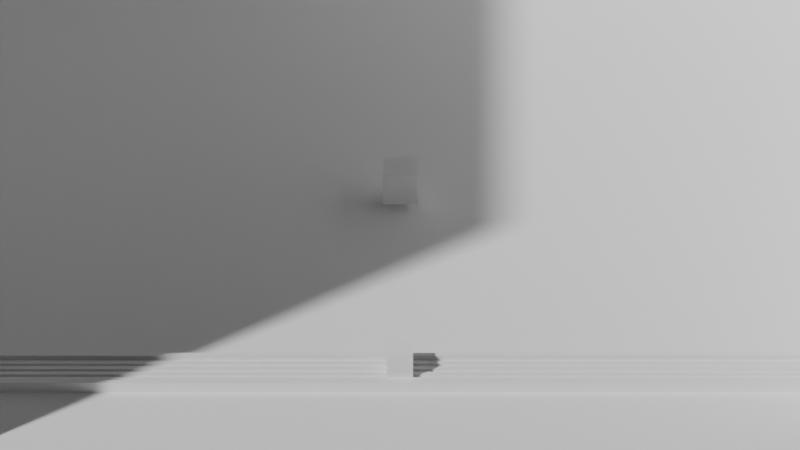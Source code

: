 # Source: LEVEL_BLENDER.blend  (saved by Blender 2.80.75; exported with 4.5.12 LTS)
import bpy
from mathutils import Matrix  # noqa: F401  (used for matrix-valued properties, if any)

bpy.ops.wm.read_factory_settings(use_empty=True)
scene = bpy.context.scene
scene.name = 'Scene'

# ---- collections
col_collection = bpy.data.collections.new('Collection'); scene.collection.children.link(col_collection)

# ---- materials (node trees are filled in below, after node groups)
mat_material = bpy.data.materials.new('Material')
mat_material.alpha_threshold = 0.0
mat_material.use_transparent_shadow = False
mat_material.line_color = (0.0, 0.0, 0.0, 1.0)

# ---- material node trees
mat_material.use_nodes = True; mat_material.node_tree.nodes.clear()
_N = mat_material.node_tree.nodes; _L = mat_material.node_tree.links
n0 = _N.new('ShaderNodeOutputMaterial'); n0.name = 'Material Output'; n0.location = (300, 300)
n1 = _N.new('ShaderNodeBsdfPrincipled'); n1.name = 'Principled BSDF'; n1.location = (10, 300)
n1.distribution = 'GGX'
n1.subsurface_method = 'BURLEY'
n1.inputs[2].default_value = 0.4
n1.inputs[3].default_value = 1.45
n1.inputs[27].default_value = (0.0, 0.0, 0.0, 1.0)
n1.inputs[28].default_value = 1.0
_L.new(n1.outputs[0], n0.inputs[0])
n0.is_active_output = True

# ---- world
world_world = bpy.data.worlds.new('World'); scene.world = world_world
world_world.use_nodes = True; world_world.node_tree.nodes.clear()
_N = world_world.node_tree.nodes; _L = world_world.node_tree.links
n0 = _N.new('ShaderNodeOutputWorld'); n0.name = 'World Output'; n0.location = (300, 300)
n1 = _N.new('ShaderNodeBackground'); n1.name = 'Background'; n1.location = (10, 300)
n1.inputs[0].default_value = (0.05088, 0.05088, 0.05088, 1.0)
_L.new(n1.outputs[0], n0.inputs[0])
n0.is_active_output = True
world_world.color = (0.05088, 0.05088, 0.05088)
world_world.use_sun_shadow = False
world_world.sun_shadow_jitter_overblur = 0.0

# ---- cameras
cam_camera = bpy.data.cameras.new('Camera')
cam_camera.type = 'ORTHO'
cam_camera.clip_start = 0.001
cam_camera.clip_end = 100.0
cam_camera.lens = 46.0
cam_camera.ortho_scale = 14.01
cam_camera.shift_y = 0.26

# ---- meshes
me_cube = bpy.data.meshes.new('Cube')
me_cube.from_pydata([(1.0, 8.0, -0.9), (1.0, 8.0, -1.0), (1.0, -8.0, -0.9), (1.0, -8.0, -1.0), (0.0, 8.0, -0.9), (0.0, 8.0, -1.0), (0.0, -8.0, -0.9), (0.0, -8.0, -1.0), (0.9091, 8.0, -1.0), (0.8182, 8.0, -1.0), (0.7273, 8.0, -1.0), (0.6364, 8.0, -1.0), (0.5455, 8.0, -1.0), (0.4545, 8.0, -1.0), (0.3636, 8.0, -1.0), (0.2727, 8.0, -1.0), (0.1818, 8.0, -1.0), (0.09091, 8.0, -1.0), (0.9091, -8.0, -0.9), (0.8182, -8.0, -0.9), (0.7273, -8.0, -0.9), (0.6364, -8.0, -0.9), (0.5455, -8.0, -0.9), (0.4545, -8.0, -0.9), (0.3636, -8.0, -0.9), (0.2727, -8.0, -0.9), (0.1818, -8.0, -0.9), (0.09091, -8.0, -0.9), (0.09091, -8.0, -1.0), (0.1818, -8.0, -1.0), (0.2727, -8.0, -1.0), (0.3636, -8.0, -1.0), (0.4545, -8.0, -1.0), (0.5455, -8.0, -1.0), (0.6364, -8.0, -1.0), (0.7273, -8.0, -1.0), (0.8182, -8.0, -1.0), (0.9091, -8.0, -1.0), (0.09091, 8.0, -0.9), (0.1818, 8.0, -0.9), (0.2727, 8.0, -0.9), (0.3636, 8.0, -0.9), (0.4545, 8.0, -0.9), (0.5455, 8.0, -0.9), (0.6364, 8.0, -0.9), (0.7273, 8.0, -0.9), (0.8182, 8.0, -0.9), (0.9091, 8.0, -0.9), (0.09091, -8.0, -0.9), (0.0, -8.0, -0.9), (1.0, 8.0, -0.9), (1.0, -8.0, -0.9), (0.0, 8.0, -0.9), (0.9091, 8.0, -0.9), (0.9091, -8.0, -0.9), (0.09091, 8.0, -0.9), (1.0, 8.0, -0.8), (1.0, -8.0, -0.8), (0.9091, 8.0, -0.8), (0.9091, -8.0, -0.8), (0.09091, -8.0, -0.8), (0.0, -8.0, -0.8), (0.0, 8.0, -0.8), (0.09091, 8.0, -0.8), (0.8182, -8.0, -0.85), (0.7273, -8.0, -0.85), (0.6364, -8.0, -0.85), (0.5455, -8.0, -0.85), (0.4545, -8.0, -0.85), (0.3636, -8.0, -0.85), (0.2727, -8.0, -0.85), (0.1818, -8.0, -0.85), (0.1818, 8.0, -0.85), (0.2727, 8.0, -0.85), (0.3636, 8.0, -0.85), (0.4545, 8.0, -0.85), (0.5455, 8.0, -0.85), (0.6364, 8.0, -0.85), (0.7273, 8.0, -0.85), (0.8182, 8.0, -0.85)], [], [(47, 18, 54, 53), (28, 27, 6, 7), (7, 6, 4, 5), (8, 1, 3, 37), (1, 0, 2, 3), (8, 47, 0, 1), (5, 4, 38, 17), (17, 38, 39, 16), (16, 39, 40, 15), (15, 40, 41, 14), (14, 41, 42, 13), (13, 42, 43, 12), (12, 43, 44, 11), (11, 44, 45, 10), (10, 45, 46, 9), (9, 46, 47, 8), (5, 17, 28, 7), (17, 16, 29, 28), (16, 15, 30, 29), (15, 14, 31, 30), (14, 13, 32, 31), (13, 12, 33, 32), (12, 11, 34, 33), (11, 10, 35, 34), (10, 9, 36, 35), (9, 8, 37, 36), (3, 2, 18, 37), (37, 18, 19, 36), (36, 19, 20, 35), (35, 20, 21, 34), (34, 21, 22, 33), (33, 22, 23, 32), (32, 23, 24, 31), (31, 24, 25, 30), (30, 25, 26, 29), (29, 26, 27, 28), (2, 0, 50, 51), (47, 46, 19, 18), (21, 44, 77, 66), (45, 44, 21, 20), (44, 43, 76, 77), (43, 42, 23, 22), (45, 20, 65, 78), (41, 40, 25, 24), (20, 19, 64, 65), (39, 38, 27, 26), (52, 49, 61, 62), (54, 51, 57, 59), (27, 38, 55, 48), (0, 47, 53, 50), (6, 27, 48, 49), (18, 2, 51, 54), (38, 4, 52, 55), (4, 6, 49, 52), (56, 58, 59, 57), (50, 53, 58, 56), (51, 50, 56, 57), (53, 54, 59, 58), (63, 62, 61, 60), (49, 48, 60, 61), (48, 55, 63, 60), (55, 52, 62, 63), (79, 78, 65, 64), (77, 76, 67, 66), (75, 74, 69, 68), (73, 72, 71, 70), (22, 21, 66, 67), (43, 22, 67, 76), (46, 45, 78, 79), (23, 42, 75, 68), (24, 23, 68, 69), (41, 24, 69, 74), (40, 39, 72, 73), (25, 40, 73, 70), (26, 25, 70, 71), (39, 26, 71, 72), (19, 46, 79, 64), (42, 41, 74, 75)])
_uv = me_cube.uv_layers.new(name='UVMap')
_uv.uv.foreach_set('vector', [0.3977, 0.0, 0.3977, 0.25, 0.3977, 0.25, 0.3977, 0.0, 0.375, 0.4773, 0.625, 0.4773, 0.625, 0.5, 0.375, 0.5, 0.375, 0.5, 0.625, 0.5, 0.625, 0.75, 0.375, 0.75, 0.6023, 0.75, 0.625, 0.75, 0.625, 1.0, 0.6023, 1.0, 0.125, 0.5, 0.375, 0.5, 0.375, 0.75, 0.125, 0.75, 0.625, 0.7273, 0.875, 0.7273, 0.875, 0.75, 0.625, 0.75, 0.625, 0.5, 0.875, 0.5, 0.875, 0.5227, 0.625, 0.5227, 0.625, 0.5227, 0.875, 0.5227, 0.875, 0.5455, 0.625, 0.5455, 0.625, 0.5455, 0.875, 0.5455, 0.875, 0.5682, 0.625, 0.5682, 0.625, 0.5682, 0.875, 0.5682, 0.875, 0.5909, 0.625, 0.5909, 0.625, 0.5909, 0.875, 0.5909, 0.875, 0.6136, 0.625, 0.6136, 0.625, 0.6136, 0.875, 0.6136, 0.875, 0.6364, 0.625, 0.6364, 0.625, 0.6364, 0.875, 0.6364, 0.875, 0.6591, 0.625, 0.6591, 0.625, 0.6591, 0.875, 0.6591, 0.875, 0.6818, 0.625, 0.6818, 0.625, 0.6818, 0.875, 0.6818, 0.875, 0.7045, 0.625, 0.7045, 0.625, 0.7045, 0.875, 0.7045, 0.875, 0.7273, 0.625, 0.7273, 0.375, 0.75, 0.3977, 0.75, 0.3977, 1.0, 0.375, 1.0, 0.3977, 0.75, 0.4205, 0.75, 0.4205, 1.0, 0.3977, 1.0, 0.4205, 0.75, 0.4432, 0.75, 0.4432, 1.0, 0.4205, 1.0, 0.4432, 0.75, 0.4659, 0.75, 0.4659, 1.0, 0.4432, 1.0, 0.4659, 0.75, 0.4886, 0.75, 0.4886, 1.0, 0.4659, 1.0, 0.4886, 0.75, 0.5114, 0.75, 0.5114, 1.0, 0.4886, 1.0, 0.5114, 0.75, 0.5341, 0.75, 0.5341, 1.0, 0.5114, 1.0, 0.5341, 0.75, 0.5568, 0.75, 0.5568, 1.0, 0.5341, 1.0, 0.5568, 0.75, 0.5795, 0.75, 0.5795, 1.0, 0.5568, 1.0, 0.5795, 0.75, 0.6023, 0.75, 0.6023, 1.0, 0.5795, 1.0, 0.375, 0.25, 0.625, 0.25, 0.625, 0.2727, 0.375, 0.2727, 0.375, 0.2727, 0.625, 0.2727, 0.625, 0.2955, 0.375, 0.2955, 0.375, 0.2955, 0.625, 0.2955, 0.625, 0.3182, 0.375, 0.3182, 0.375, 0.3182, 0.625, 0.3182, 0.625, 0.3409, 0.375, 0.3409, 0.375, 0.3409, 0.625, 0.3409, 0.625, 0.3636, 0.375, 0.3636, 0.375, 0.3636, 0.625, 0.3636, 0.625, 0.3864, 0.375, 0.3864, 0.375, 0.3864, 0.625, 0.3864, 0.625, 0.4091, 0.375, 0.4091, 0.375, 0.4091, 0.625, 0.4091, 0.625, 0.4318, 0.375, 0.4318, 0.375, 0.4318, 0.625, 0.4318, 0.625, 0.4545, 0.375, 0.4545, 0.375, 0.4545, 0.625, 0.4545, 0.625, 0.4773, 0.375, 0.4773, 0.375, 0.75, 0.375, 0.5, 0.375, 0.5, 0.375, 0.75, 0.3977, 0.0, 0.4205, 0.0, 0.4205, 0.25, 0.3977, 0.25, 0.4659, 0.25, 0.4659, 0.0, 0.4659, 0.0, 0.4659, 0.25, 0.4432, 0.0, 0.4659, 0.0, 0.4659, 0.25, 0.4432, 0.25, 0.875, 0.6591, 0.875, 0.6364, 0.875, 0.6364, 0.875, 0.6591, 0.4886, 0.0, 0.5114, 0.0, 0.5114, 0.25, 0.4886, 0.25, 0.4432, 0.0, 0.4432, 0.25, 0.4432, 0.25, 0.4432, 0.0, 0.5341, 0.0, 0.5568, 0.0, 0.5568, 0.25, 0.5341, 0.25, 0.625, 0.3182, 0.625, 0.2955, 0.625, 0.2955, 0.625, 0.3182, 0.5795, 0.0, 0.6023, 0.0, 0.6023, 0.25, 0.5795, 0.25, 0.625, 0.75, 0.625, 0.5, 0.625, 0.5, 0.625, 0.75, 0.625, 0.2727, 0.625, 0.25, 0.625, 0.25, 0.625, 0.2727, 0.6023, 0.25, 0.6023, 0.0, 0.6023, 0.0, 0.6023, 0.25, 0.875, 0.75, 0.875, 0.7273, 0.875, 0.7273, 0.875, 0.75, 0.625, 0.5, 0.625, 0.4773, 0.625, 0.4773, 0.625, 0.5, 0.625, 0.2727, 0.625, 0.25, 0.625, 0.25, 0.625, 0.2727, 0.875, 0.5227, 0.875, 0.5, 0.875, 0.5, 0.875, 0.5227, 0.625, 0.75, 0.625, 0.5, 0.625, 0.5, 0.625, 0.75, 0.375, 0.0, 0.3977, 0.0, 0.3977, 0.25, 0.375, 0.25, 0.875, 0.75, 0.875, 0.7273, 0.875, 0.7273, 0.875, 0.75, 0.375, 0.75, 0.375, 0.5, 0.375, 0.5, 0.375, 0.75, 0.3977, 0.0, 0.3977, 0.25, 0.3977, 0.25, 0.3977, 0.0, 0.6023, 0.0, 0.625, 0.0, 0.625, 0.25, 0.6023, 0.25, 0.625, 0.5, 0.625, 0.4773, 0.625, 0.4773, 0.625, 0.5, 0.6023, 0.25, 0.6023, 0.0, 0.6023, 0.0, 0.6023, 0.25, 0.875, 0.5227, 0.875, 0.5, 0.875, 0.5, 0.875, 0.5227, 0.4205, 0.0, 0.4432, 0.0, 0.4432, 0.25, 0.4205, 0.25, 0.4659, 0.0, 0.4886, 0.0, 0.4886, 0.25, 0.4659, 0.25, 0.5114, 0.0, 0.5341, 0.0, 0.5341, 0.25, 0.5114, 0.25, 0.5568, 0.0, 0.5795, 0.0, 0.5795, 0.25, 0.5568, 0.25, 0.625, 0.3636, 0.625, 0.3409, 0.625, 0.3409, 0.625, 0.3636, 0.4886, 0.0, 0.4886, 0.25, 0.4886, 0.25, 0.4886, 0.0, 0.875, 0.7045, 0.875, 0.6818, 0.875, 0.6818, 0.875, 0.7045, 0.5114, 0.25, 0.5114, 0.0, 0.5114, 0.0, 0.5114, 0.25, 0.625, 0.4091, 0.625, 0.3864, 0.625, 0.3864, 0.625, 0.4091, 0.5341, 0.0, 0.5341, 0.25, 0.5341, 0.25, 0.5341, 0.0, 0.875, 0.5682, 0.875, 0.5455, 0.875, 0.5455, 0.875, 0.5682, 0.5568, 0.25, 0.5568, 0.0, 0.5568, 0.0, 0.5568, 0.25, 0.625, 0.4545, 0.625, 0.4318, 0.625, 0.4318, 0.625, 0.4545, 0.5795, 0.0, 0.5795, 0.25, 0.5795, 0.25, 0.5795, 0.0, 0.4205, 0.25, 0.4205, 0.0, 0.4205, 0.0, 0.4205, 0.25, 0.875, 0.6136, 0.875, 0.5909, 0.875, 0.5909, 0.875, 0.6136])
me_cube.materials.append(mat_material)
me_cube.use_remesh_preserve_volume = False
me_cube.use_remesh_preserve_attributes = False
me_cube.use_mirror_vertex_groups = False
me_cube.update()
me_plane = bpy.data.meshes.new('Plane')
me_plane.from_pydata([(0.8189, -0.9493, 0.06224), (0.8189, -0.9986, 0.06224), (0.8189, -0.9986, 0.8406), (0.9746, -0.9986, 0.8406), (-3.0, -1.0, 0.0), (1.0, -1.0, 0.0), (-3.0, 1.0, 0.0), (1.0, 1.0, 0.0), (-3.0, -0.9706, 0.0), (1.0, -0.9706, 0.0), (1.0, 0.9706, 0.0), (-3.0, 0.9706, 0.0), (-3.0, -1.0, 10.0), (1.0, -1.0, 10.0), (1.0, 1.0, 10.0), (-3.0, 1.0, 10.0), (1.0, 0.9706, 10.0), (1.0, -0.9706, 10.0), (-3.0, -0.9706, 10.0), (-3.0, 0.9706, 10.0), (0.9757, 1.0, 0.8406), (0.9757, 0.9706, 0.8406), (0.9757, 0.9706, 0.06224), (0.9757, 1.0, 0.06224), (0.8201, 0.9706, 0.06224), (0.8201, 1.0, 0.06224), (0.8201, 0.9706, 0.8406), (0.8201, 1.0, 0.8406), (0.9746, -0.9706, 0.8406), (0.9746, -0.9706, 0.06224), (0.8189, -0.9706, 0.06224), (0.8189, -0.9706, 0.8406), (0.9746, -1.0, 0.8406), (0.8979, -0.9986, 0.8406), (0.9746, -1.0, 0.06224), (0.8956, -0.9986, 0.06224), (0.9404, -0.9706, 0.06224), (0.8189, -1.0, 0.06224), (0.8189, -0.9986, 0.4573), (0.8189, -0.9706, 0.2331), (0.8189, -1.0, 0.8406), (0.9746, -0.9706, 0.6697), (0.9746, -0.9986, 0.4455), (-2.94, 0.9706, 9.959), (-2.94, -0.9706, 9.959), (0.8531, -0.9706, 0.8406), (-3.0, -0.9706, 9.959), (0.9746, -1.0, 0.4347), (0.8189, -1.0, 0.4682), (0.8934, -1.0, 0.06224), (0.9001, -1.0, 0.8406), (-2.94, -0.9706, 0.0), (-2.94, 0.9706, 0.0), (-3.0, 0.9706, 9.959)], [(35, 36), (39, 38), (35, 1), (33, 3), (32, 40), (37, 34), (32, 34), (39, 0), (33, 45), (42, 41), (38, 48)], [(51, 52, 43, 44), (51, 9, 10, 52), (11, 8, 46, 53), (5, 9, 17, 13), (6, 11, 19, 15), (19, 16, 14, 15), (12, 13, 17, 18), (11, 24, 26, 21, 10, 16, 19), (8, 4, 12, 18), (10, 7, 14, 16), (7, 23, 20, 27, 6, 15, 14), (9, 29, 41, 28, 45, 31, 8, 18, 17), (4, 37, 48, 40, 50, 32, 5, 13, 12), (23, 22, 21, 20), (24, 25, 27, 26), (10, 21, 22, 24, 11, 52), (6, 27, 25, 23, 7), (25, 24, 22, 23), (20, 21, 26, 27), (8, 31, 39, 30, 36, 29, 9, 51), (38, 2, 31, 39, 30, 1), (5, 32, 47, 34, 49, 37, 4), (8, 51, 44, 46), (46, 44, 43, 53), (52, 11, 53, 43)])
_uv = me_plane.uv_layers.new(name='UVMap')
_uv.uv.foreach_set('vector', [0.01508, 0.01469, 0.01508, 0.9853, 0.01508, 0.9853, 0.01508, 0.01469, 0.01508, 0.01469, 1.0, 0.01469, 1.0, 0.9853, 0.01508, 0.9853, 0.0, 0.0, 0.0, 0.0, 0.0, 0.0, 0.0, 0.0, 0.0, 0.0, 0.0, 0.0, 0.0, 0.0, 0.0, 0.0, 0.0, 0.0, 0.0, 0.0, 0.0, 0.0, 0.0, 0.0, 0.0, 0.9853, 1.0, 0.9853, 1.0, 1.0, 0.0, 1.0, 0.0, 0.0, 1.0, 0.0, 1.0, 0.01469, 0.0, 0.01469, 0.0, 0.9853, 0.9538, 0.9853, 0.9503, 0.9853, 0.9932, 0.9853, 1.0, 0.9853, 1.0, 0.9853, 0.0, 0.9853, 0.0, 0.0, 0.0, 0.0, 0.0, 0.0, 0.0, 0.0, 0.0, 0.0, 0.0, 0.0, 0.0, 0.0, 0.0, 0.0, 0.0, 0.0, 0.0, 0.0, 0.0, 0.0, 0.0, 0.0, 0.0, 0.0, 0.0, 0.0, 0.0, 0.0, 1.0, 0.01469, 0.9932, 0.01469, 0.993, 0.01469, 0.9929, 0.01469, 0.9594, 0.01469, 0.95, 0.01469, 0.0, 0.01469, 0.0, 0.01469, 1.0, 0.01469, 0.0, 0.0, 0.0, 0.0, 0.0, 0.0, 0.0, 0.0, 0.0, 0.0, 0.0, 0.0, 0.0, 0.0, 0.0, 0.0, 0.0, 0.0, 0.375, 0.5782, 0.375, 0.6537, 0.625, 0.6537, 0.625, 0.5782, 0.375, 0.09631, 0.375, 0.1718, 0.625, 0.1718, 0.625, 0.09631, 1.0, 0.9853, 0.9932, 0.9853, 0.9935, 0.9853, 0.9538, 0.9853, 0.0, 0.9853, 0.01508, 0.9853, 0.0, 0.0, 0.0, 0.0, 0.0, 0.0, 0.0, 0.0, 0.0, 0.0, 0.125, 0.5782, 0.125, 0.6537, 0.375, 0.6537, 0.375, 0.5782, 0.625, 0.5782, 0.625, 0.6537, 0.875, 0.6537, 0.875, 0.5782, 0.0, 0.01469, 0.95, 0.01469, 0.9527, 0.01469, 0.9535, 0.01469, 0.9845, 0.01469, 0.9932, 0.01469, 1.0, 0.01469, 0.01508, 0.01469, 0.5019, 0.1231, 0.625, 0.1231, 0.625, 0.1951, 0.4299, 0.1951, 0.375, 0.1951, 0.375, 0.1231, 0.0, 0.0, 0.0, 0.0, 0.0, 0.0, 0.0, 0.0, 0.0, 0.0, 0.0, 0.0, 0.0, 0.0, 0.0, 0.01469, 0.01508, 0.01469, 0.01508, 0.01469, 0.0, 0.01469, 0.0, 0.01469, 0.01508, 0.01469, 0.01508, 0.9853, 0.0, 0.9853, 0.01508, 0.9853, 0.0, 0.9853, 0.0, 0.9853, 0.01508, 0.9853])
me_plane.use_remesh_preserve_volume = False
me_plane.use_remesh_preserve_attributes = False
me_plane.use_mirror_vertex_groups = False
me_plane.update()
me_cube_001 = bpy.data.meshes.new('Cube.001')
me_cube_001.from_pydata([(-1.0, -1.0, -1.0), (-1.0, -1.0, 1.0), (-1.0, 1.0, -1.0), (-1.0, 1.0, 1.0), (1.0, -1.0, -1.0), (1.0, -1.0, 1.0), (1.0, 1.0, -1.0), (1.0, 1.0, 1.0)], [], [(0, 1, 3, 2), (2, 3, 7, 6), (6, 7, 5, 4), (4, 5, 1, 0), (2, 6, 4, 0), (7, 3, 1, 5)])
_uv = me_cube_001.uv_layers.new(name='UVMap')
_uv.uv.foreach_set('vector', [0.375, 0.0, 0.625, 0.0, 0.625, 0.25, 0.375, 0.25, 0.375, 0.25, 0.625, 0.25, 0.625, 0.5, 0.375, 0.5, 0.375, 0.5, 0.625, 0.5, 0.625, 0.75, 0.375, 0.75, 0.375, 0.75, 0.625, 0.75, 0.625, 1.0, 0.375, 1.0, 0.125, 0.5, 0.375, 0.5, 0.375, 0.75, 0.125, 0.75, 0.625, 0.5, 0.875, 0.5, 0.875, 0.75, 0.625, 0.75])
me_cube_001.use_remesh_preserve_volume = False
me_cube_001.use_remesh_preserve_attributes = False
me_cube_001.use_mirror_vertex_groups = False
me_cube_001.update()
me_cube_005 = bpy.data.meshes.new('Cube.005')
me_cube_005.from_pydata([(-1.0, -1.0, -1.0), (-1.0, -1.0, 1.0), (-1.0, 1.0, -1.0), (-1.0, 1.0, 1.0), (1.0, -1.0, -1.0), (1.0, -1.0, 1.0), (1.0, 1.0, -1.0), (1.0, 1.0, 1.0)], [], [(0, 1, 3, 2), (2, 3, 7, 6), (6, 7, 5, 4), (4, 5, 1, 0), (2, 6, 4, 0), (7, 3, 1, 5)])
_uv = me_cube_005.uv_layers.new(name='UVMap')
_uv.uv.foreach_set('vector', [0.375, 0.0, 0.625, 0.0, 0.625, 0.25, 0.375, 0.25, 0.375, 0.25, 0.625, 0.25, 0.625, 0.5, 0.375, 0.5, 0.375, 0.5, 0.625, 0.5, 0.625, 0.75, 0.375, 0.75, 0.375, 0.75, 0.625, 0.75, 0.625, 1.0, 0.375, 1.0, 0.125, 0.5, 0.375, 0.5, 0.375, 0.75, 0.125, 0.75, 0.625, 0.5, 0.875, 0.5, 0.875, 0.75, 0.625, 0.75])
me_cube_005.use_remesh_preserve_volume = False
me_cube_005.use_remesh_preserve_attributes = False
me_cube_005.use_mirror_vertex_groups = False
me_cube_005.update()

# ---- objects
ob_cube = bpy.data.objects.new('Cube', me_cube)
ob_camera = bpy.data.objects.new('Camera', cam_camera)
ob_plane = bpy.data.objects.new('Plane', me_plane)
ob_cube_001 = bpy.data.objects.new('Cube.001', me_cube_001)
ob_cube_002 = bpy.data.objects.new('Cube.002', me_cube_005)

# ---- transforms, parenting, visibility, modifiers, constraints
ob_cube.location = (1.979, 0.0, 1.0)
ob_cube.lock_rotations_4d = False
ob_cube.empty_display_type = 'ARROWS'
ob_cube.lineart.crease_threshold = 0.0
ob_camera.location = (5.138, 0.0, 0.5)
ob_camera.rotation_euler = (1.018, 0.0, 1.571)
ob_camera.lock_rotations_4d = False
ob_camera.empty_display_type = 'ARROWS'
ob_camera.color = (0.0, 0.0, 0.0, 0.0)
ob_camera.display_type = 'WIRE'
ob_camera.lineart.crease_threshold = 0.0
ob_plane.location = (0.0, 0.0, 0.0)
ob_plane.scale = (5.0, 8.0, 1.0)
ob_plane.lineart.crease_threshold = 0.0
ob_cube_001.location = (2.489, 0.0, 0.3807)
ob_cube_001.scale = (0.2286, 0.2286, 0.2286)
ob_cube_001.lineart.crease_threshold = 0.0
ob_cube_002.location = (-3.354, 0.0, 0.4514)
ob_cube_002.scale = (0.2981, 0.2981, 0.2981)
ob_cube_002.lineart.crease_threshold = 0.0

# ---- collection membership
col_collection.objects.link(ob_cube)
col_collection.objects.link(ob_camera)
col_collection.objects.link(ob_plane)
col_collection.objects.link(ob_cube_001)
col_collection.objects.link(ob_cube_002)

# ---- scene / render settings (as saved in the file)
scene.camera = ob_camera
scene.frame_start = 1; scene.frame_end = 250; scene.frame_set(1)
scene.render.engine = 'BLENDER_EEVEE_NEXT'
scene.cycles.use_denoising = False
scene.cycles.samples = 128
scene.cycles.sampling_pattern = 'TABULATED_SOBOL'
scene.cycles.use_adaptive_sampling = False
scene.cycles.use_light_tree = False
scene.view_settings.view_transform = 'Filmic'
bpy.context.view_layer.update()

# ---- added for rendering (the .blend has no usable light): sun
light_auto_sun = bpy.data.lights.new('AutoSun', 'SUN')
light_auto_sun.energy = 3.0
light_auto_sun.angle = 0.0523599
ob_auto_sun = bpy.data.objects.new('AutoSun', light_auto_sun)
scene.collection.objects.link(ob_auto_sun)
ob_auto_sun.rotation_euler = (0.872665, 0.174533, 0.523599)
bpy.context.view_layer.update()
